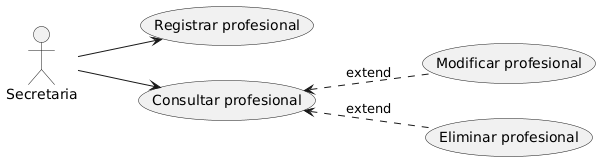

The diagram above was rendered by PlantUML. Its source (embedded in the PNG):
@startuml
left to right direction

actor Secretaria as se

usecase "Registrar profesional" as RP
usecase "Consultar profesional" as CP
usecase "Modificar profesional" as MP
usecase "Eliminar profesional" as EP

se --> (RP)
se --> (CP)
(CP) <.. (MP):extend
(CP) <..(EP):extend
@enduml